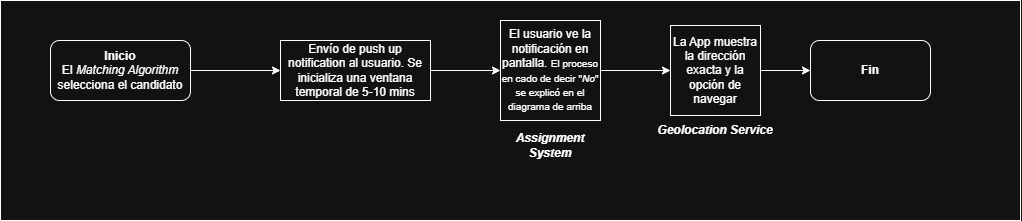

The diagram above was exported from draw.io. Its source (the exported page's mxGraphModel, read from the mxfile embedded in the PNG):
<mxGraphModel dx="1157" dy="479" grid="1" gridSize="10" guides="1" tooltips="1" connect="1" arrows="1" fold="1" page="1" pageScale="1" pageWidth="827" pageHeight="1169" math="0" shadow="0">
  <root>
    <mxCell id="0" />
    <mxCell id="1" parent="0" />
    <mxCell id="I5q8qj5_1tgIb66tIut4-1" parent="1" style="rounded=0;whiteSpace=wrap;html=1;" value="" vertex="1">
      <mxGeometry height="220" width="1020" x="330" y="870" as="geometry" />
    </mxCell>
    <mxCell id="I5q8qj5_1tgIb66tIut4-2" edge="1" parent="1" source="I5q8qj5_1tgIb66tIut4-3" style="edgeStyle=orthogonalEdgeStyle;rounded=0;orthogonalLoop=1;jettySize=auto;html=1;" target="I5q8qj5_1tgIb66tIut4-5" value="">
      <mxGeometry relative="1" as="geometry">
        <mxPoint x="610" y="940" as="targetPoint" />
      </mxGeometry>
    </mxCell>
    <mxCell id="I5q8qj5_1tgIb66tIut4-3" parent="1" style="rounded=1;whiteSpace=wrap;html=1;" value="&lt;b&gt;Inicio&lt;/b&gt;&lt;div&gt;El &lt;i&gt;Matching Algorithm &lt;/i&gt;selecciona el candidato&lt;/div&gt;" vertex="1">
      <mxGeometry height="60" width="140" x="380" y="910" as="geometry" />
    </mxCell>
    <mxCell id="I5q8qj5_1tgIb66tIut4-4" edge="1" parent="1" source="I5q8qj5_1tgIb66tIut4-5" style="edgeStyle=orthogonalEdgeStyle;rounded=0;orthogonalLoop=1;jettySize=auto;html=1;" target="I5q8qj5_1tgIb66tIut4-7">
      <mxGeometry relative="1" as="geometry" />
    </mxCell>
    <mxCell id="I5q8qj5_1tgIb66tIut4-5" parent="1" style="rounded=0;whiteSpace=wrap;html=1;" value="Envío de push up notification al usuario. Se inicializa una ventana temporal de 5-10 mins" vertex="1">
      <mxGeometry height="60" width="150" x="610" y="910" as="geometry" />
    </mxCell>
    <mxCell id="I5q8qj5_1tgIb66tIut4-6" edge="1" parent="1" source="I5q8qj5_1tgIb66tIut4-7" style="edgeStyle=orthogonalEdgeStyle;rounded=0;orthogonalLoop=1;jettySize=auto;html=1;entryX=0;entryY=0.5;entryDx=0;entryDy=0;" target="I5q8qj5_1tgIb66tIut4-10">
      <mxGeometry relative="1" as="geometry" />
    </mxCell>
    <mxCell id="I5q8qj5_1tgIb66tIut4-7" parent="1" style="whiteSpace=wrap;html=1;aspect=fixed;" value="El usuario ve la notificación en pantalla. &lt;font style=&quot;font-size: 10px;&quot;&gt;El proceso en cado de decir &quot;&lt;i&gt;No&lt;/i&gt;&quot; se explicó en el diagrama de arriba&lt;/font&gt;" vertex="1">
      <mxGeometry height="100" width="100" x="830" y="890" as="geometry" />
    </mxCell>
    <mxCell id="I5q8qj5_1tgIb66tIut4-8" parent="1" style="text;html=1;whiteSpace=wrap;strokeColor=none;fillColor=none;align=center;verticalAlign=middle;rounded=0;" value="&lt;b&gt;&lt;i&gt;Assignment System&lt;/i&gt;&lt;/b&gt;" vertex="1">
      <mxGeometry height="30" width="60" x="850" y="1000" as="geometry" />
    </mxCell>
    <mxCell id="I5q8qj5_1tgIb66tIut4-9" edge="1" parent="1" source="I5q8qj5_1tgIb66tIut4-10" style="edgeStyle=orthogonalEdgeStyle;rounded=0;orthogonalLoop=1;jettySize=auto;html=1;entryX=0;entryY=0.5;entryDx=0;entryDy=0;" target="I5q8qj5_1tgIb66tIut4-12">
      <mxGeometry relative="1" as="geometry" />
    </mxCell>
    <mxCell id="I5q8qj5_1tgIb66tIut4-10" parent="1" style="whiteSpace=wrap;html=1;aspect=fixed;" value="La App muestra la dirección exacta y la opción de navegar" vertex="1">
      <mxGeometry height="90" width="90" x="1000" y="895" as="geometry" />
    </mxCell>
    <mxCell id="I5q8qj5_1tgIb66tIut4-11" parent="1" style="text;html=1;whiteSpace=wrap;strokeColor=none;fillColor=none;align=center;verticalAlign=middle;rounded=0;fontStyle=3" value="Geolocation Service" vertex="1">
      <mxGeometry height="30" width="120" x="985" y="985" as="geometry" />
    </mxCell>
    <mxCell id="I5q8qj5_1tgIb66tIut4-12" parent="1" style="rounded=1;whiteSpace=wrap;html=1;" value="&lt;b&gt;Fin&lt;/b&gt;" vertex="1">
      <mxGeometry height="60" width="120" x="1140" y="910" as="geometry" />
    </mxCell>
  </root>
</mxGraphModel>